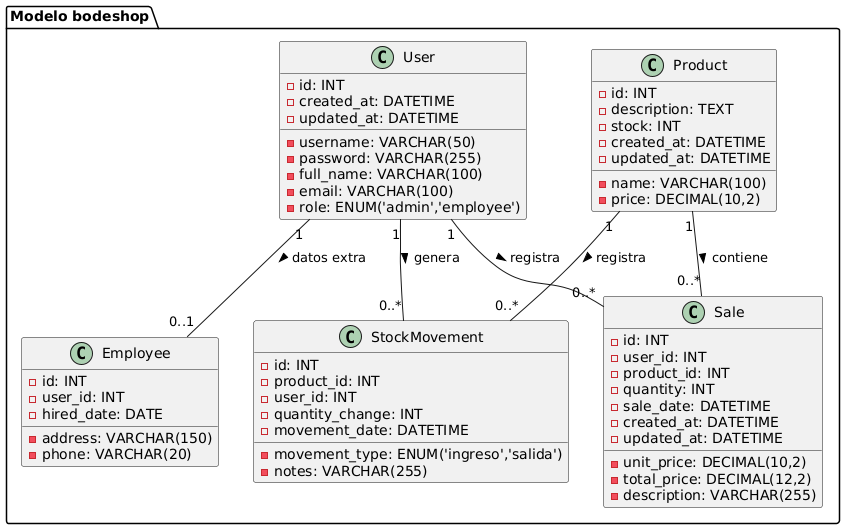

The diagram above was rendered by PlantUML. Its source (embedded in the PNG):
@startuml
' Definición de paquetes (opcional)
package "Modelo bodeshop" {
  
  ' Clase: User
  class User {
    - id: INT
    - username: VARCHAR(50)
    - password: VARCHAR(255)
    - full_name: VARCHAR(100)
    - email: VARCHAR(100)
    - role: ENUM('admin','employee')
    - created_at: DATETIME
    - updated_at: DATETIME
  }
  
  ' Clase: Product
  class Product {
    - id: INT
    - name: VARCHAR(100)
    - description: TEXT
    - price: DECIMAL(10,2)
    - stock: INT
    - created_at: DATETIME
    - updated_at: DATETIME
  }
  
  ' Clase: Sale
  class Sale {
    - id: INT
    - user_id: INT
    - product_id: INT
    - quantity: INT
    - unit_price: DECIMAL(10,2)
    - total_price: DECIMAL(12,2)
    - description: VARCHAR(255)
    - sale_date: DATETIME
    - created_at: DATETIME
    - updated_at: DATETIME
  }
  
  ' Clase: StockMovement
  class StockMovement {
    - id: INT
    - product_id: INT
    - user_id: INT
    - quantity_change: INT
    - movement_type: ENUM('ingreso','salida')
    - notes: VARCHAR(255)
    - movement_date: DATETIME
  }

  ' Clase: Employee (opcional)
  class Employee {
    - id: INT
    - user_id: INT
    - address: VARCHAR(150)
    - phone: VARCHAR(20)
    - hired_date: DATE
  }

  ' Relaciones:
  User "1" -- "0..*" Sale         : registra >
  Product "1" -- "0..*" Sale      : contiene >
  User "1" -- "0..*" StockMovement : genera >
  Product "1" -- "0..*" StockMovement : registra >
  User "1" -- "0..1" Employee      : datos extra >
  
}
@enduml